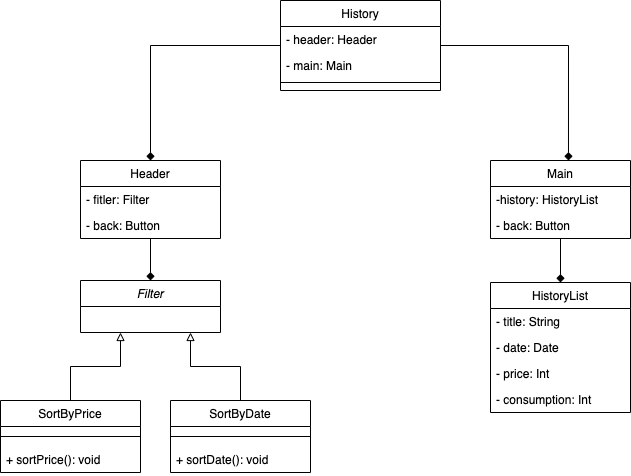

The diagram above was exported from draw.io. Its source (the exported page's mxGraphModel, read from the mxfile embedded in the PNG):
<mxGraphModel dx="1175" dy="499" grid="1" gridSize="10" guides="1" tooltips="1" connect="1" arrows="1" fold="1" page="1" pageScale="1" pageWidth="827" pageHeight="1169" math="0" shadow="0">
  <root>
    <mxCell id="WIyWlLk6GJQsqaUBKTNV-0" />
    <mxCell id="WIyWlLk6GJQsqaUBKTNV-1" parent="WIyWlLk6GJQsqaUBKTNV-0" />
    <mxCell id="Th2lMtySTJQAk08OxYYp-25" style="edgeStyle=orthogonalEdgeStyle;rounded=0;orthogonalLoop=1;jettySize=auto;html=1;entryX=0.5;entryY=0;entryDx=0;entryDy=0;endArrow=diamond;endFill=1;" parent="WIyWlLk6GJQsqaUBKTNV-1" source="zkfFHV4jXpPFQw0GAbJ--0" target="Th2lMtySTJQAk08OxYYp-0" edge="1">
      <mxGeometry relative="1" as="geometry" />
    </mxCell>
    <mxCell id="Th2lMtySTJQAk08OxYYp-27" style="edgeStyle=orthogonalEdgeStyle;rounded=0;orthogonalLoop=1;jettySize=auto;html=1;entryX=0.557;entryY=0;entryDx=0;entryDy=0;entryPerimeter=0;endArrow=diamond;endFill=1;" parent="WIyWlLk6GJQsqaUBKTNV-1" source="zkfFHV4jXpPFQw0GAbJ--0" target="Th2lMtySTJQAk08OxYYp-10" edge="1">
      <mxGeometry relative="1" as="geometry" />
    </mxCell>
    <mxCell id="zkfFHV4jXpPFQw0GAbJ--0" value="History" style="swimlane;fontStyle=0;align=center;verticalAlign=top;childLayout=stackLayout;horizontal=1;startSize=26;horizontalStack=0;resizeParent=1;resizeLast=0;collapsible=1;marginBottom=0;rounded=0;shadow=0;strokeWidth=1;" parent="WIyWlLk6GJQsqaUBKTNV-1" vertex="1">
      <mxGeometry x="320" y="40" width="160" height="90" as="geometry">
        <mxRectangle x="230" y="140" width="160" height="26" as="alternateBounds" />
      </mxGeometry>
    </mxCell>
    <mxCell id="zkfFHV4jXpPFQw0GAbJ--1" value="- header: Header" style="text;align=left;verticalAlign=top;spacingLeft=4;spacingRight=4;overflow=hidden;rotatable=0;points=[[0,0.5],[1,0.5]];portConstraint=eastwest;" parent="zkfFHV4jXpPFQw0GAbJ--0" vertex="1">
      <mxGeometry y="26" width="160" height="26" as="geometry" />
    </mxCell>
    <mxCell id="zkfFHV4jXpPFQw0GAbJ--2" value="- main: Main" style="text;align=left;verticalAlign=top;spacingLeft=4;spacingRight=4;overflow=hidden;rotatable=0;points=[[0,0.5],[1,0.5]];portConstraint=eastwest;rounded=0;shadow=0;html=0;" parent="zkfFHV4jXpPFQw0GAbJ--0" vertex="1">
      <mxGeometry y="52" width="160" height="26" as="geometry" />
    </mxCell>
    <mxCell id="zkfFHV4jXpPFQw0GAbJ--4" value="" style="line;html=1;strokeWidth=1;align=left;verticalAlign=middle;spacingTop=-1;spacingLeft=3;spacingRight=3;rotatable=0;labelPosition=right;points=[];portConstraint=eastwest;" parent="zkfFHV4jXpPFQw0GAbJ--0" vertex="1">
      <mxGeometry y="78" width="160" height="8" as="geometry" />
    </mxCell>
    <mxCell id="Th2lMtySTJQAk08OxYYp-30" style="edgeStyle=orthogonalEdgeStyle;rounded=0;orthogonalLoop=1;jettySize=auto;html=1;endArrow=diamond;endFill=1;" parent="WIyWlLk6GJQsqaUBKTNV-1" source="Th2lMtySTJQAk08OxYYp-0" target="Th2lMtySTJQAk08OxYYp-4" edge="1">
      <mxGeometry relative="1" as="geometry" />
    </mxCell>
    <mxCell id="Th2lMtySTJQAk08OxYYp-0" value="Header" style="swimlane;fontStyle=0;childLayout=stackLayout;horizontal=1;startSize=26;fillColor=none;horizontalStack=0;resizeParent=1;resizeParentMax=0;resizeLast=0;collapsible=1;marginBottom=0;" parent="WIyWlLk6GJQsqaUBKTNV-1" vertex="1">
      <mxGeometry x="120" y="200" width="140" height="78" as="geometry" />
    </mxCell>
    <mxCell id="Th2lMtySTJQAk08OxYYp-1" value="- fitler: Filter" style="text;strokeColor=none;fillColor=none;align=left;verticalAlign=top;spacingLeft=4;spacingRight=4;overflow=hidden;rotatable=0;points=[[0,0.5],[1,0.5]];portConstraint=eastwest;" parent="Th2lMtySTJQAk08OxYYp-0" vertex="1">
      <mxGeometry y="26" width="140" height="26" as="geometry" />
    </mxCell>
    <mxCell id="Th2lMtySTJQAk08OxYYp-2" value="- back: Button" style="text;strokeColor=none;fillColor=none;align=left;verticalAlign=top;spacingLeft=4;spacingRight=4;overflow=hidden;rotatable=0;points=[[0,0.5],[1,0.5]];portConstraint=eastwest;" parent="Th2lMtySTJQAk08OxYYp-0" vertex="1">
      <mxGeometry y="52" width="140" height="26" as="geometry" />
    </mxCell>
    <mxCell id="Th2lMtySTJQAk08OxYYp-31" style="edgeStyle=orthogonalEdgeStyle;rounded=0;orthogonalLoop=1;jettySize=auto;html=1;endArrow=block;endFill=0;exitX=0.5;exitY=0;exitDx=0;exitDy=0;" parent="WIyWlLk6GJQsqaUBKTNV-1" source="Th2lMtySTJQAk08OxYYp-8" target="Th2lMtySTJQAk08OxYYp-4" edge="1">
      <mxGeometry relative="1" as="geometry">
        <Array as="points">
          <mxPoint x="110" y="406" />
          <mxPoint x="160" y="406" />
        </Array>
      </mxGeometry>
    </mxCell>
    <mxCell id="Th2lMtySTJQAk08OxYYp-32" style="edgeStyle=orthogonalEdgeStyle;rounded=0;orthogonalLoop=1;jettySize=auto;html=1;endArrow=block;endFill=0;exitX=0.5;exitY=0;exitDx=0;exitDy=0;" parent="WIyWlLk6GJQsqaUBKTNV-1" source="Th2lMtySTJQAk08OxYYp-22" target="Th2lMtySTJQAk08OxYYp-4" edge="1">
      <mxGeometry relative="1" as="geometry">
        <Array as="points">
          <mxPoint x="280" y="406" />
          <mxPoint x="230" y="406" />
        </Array>
      </mxGeometry>
    </mxCell>
    <mxCell id="Th2lMtySTJQAk08OxYYp-4" value="Filter" style="swimlane;fontStyle=2;childLayout=stackLayout;horizontal=1;startSize=26;fillColor=none;horizontalStack=0;resizeParent=1;resizeParentMax=0;resizeLast=0;collapsible=1;marginBottom=0;" parent="WIyWlLk6GJQsqaUBKTNV-1" vertex="1">
      <mxGeometry x="120" y="320" width="140" height="52" as="geometry" />
    </mxCell>
    <mxCell id="Th2lMtySTJQAk08OxYYp-8" value="SortByPrice" style="swimlane;fontStyle=0;childLayout=stackLayout;horizontal=1;startSize=26;fillColor=none;horizontalStack=0;resizeParent=1;resizeParentMax=0;resizeLast=0;collapsible=1;marginBottom=0;" parent="WIyWlLk6GJQsqaUBKTNV-1" vertex="1">
      <mxGeometry x="40" y="440" width="140" height="72" as="geometry" />
    </mxCell>
    <mxCell id="Th2lMtySTJQAk08OxYYp-18" value="" style="line;strokeWidth=1;fillColor=none;align=left;verticalAlign=middle;spacingTop=-1;spacingLeft=3;spacingRight=3;rotatable=0;labelPosition=right;points=[];portConstraint=eastwest;" parent="Th2lMtySTJQAk08OxYYp-8" vertex="1">
      <mxGeometry y="26" width="140" height="20" as="geometry" />
    </mxCell>
    <mxCell id="Th2lMtySTJQAk08OxYYp-20" value="+ sortPrice(): void" style="text;strokeColor=none;fillColor=none;align=left;verticalAlign=top;spacingLeft=4;spacingRight=4;overflow=hidden;rotatable=0;points=[[0,0.5],[1,0.5]];portConstraint=eastwest;" parent="Th2lMtySTJQAk08OxYYp-8" vertex="1">
      <mxGeometry y="46" width="140" height="26" as="geometry" />
    </mxCell>
    <mxCell id="Th2lMtySTJQAk08OxYYp-29" style="edgeStyle=orthogonalEdgeStyle;rounded=0;orthogonalLoop=1;jettySize=auto;html=1;entryX=0.5;entryY=0;entryDx=0;entryDy=0;endArrow=diamond;endFill=1;" parent="WIyWlLk6GJQsqaUBKTNV-1" source="Th2lMtySTJQAk08OxYYp-10" target="Th2lMtySTJQAk08OxYYp-13" edge="1">
      <mxGeometry relative="1" as="geometry" />
    </mxCell>
    <mxCell id="Th2lMtySTJQAk08OxYYp-10" value="Main" style="swimlane;fontStyle=0;childLayout=stackLayout;horizontal=1;startSize=26;fillColor=none;horizontalStack=0;resizeParent=1;resizeParentMax=0;resizeLast=0;collapsible=1;marginBottom=0;" parent="WIyWlLk6GJQsqaUBKTNV-1" vertex="1">
      <mxGeometry x="530" y="200" width="140" height="78" as="geometry" />
    </mxCell>
    <mxCell id="Th2lMtySTJQAk08OxYYp-11" value="-history: HistoryList" style="text;strokeColor=none;fillColor=none;align=left;verticalAlign=top;spacingLeft=4;spacingRight=4;overflow=hidden;rotatable=0;points=[[0,0.5],[1,0.5]];portConstraint=eastwest;" parent="Th2lMtySTJQAk08OxYYp-10" vertex="1">
      <mxGeometry y="26" width="140" height="26" as="geometry" />
    </mxCell>
    <mxCell id="Th2lMtySTJQAk08OxYYp-12" value="- back: Button" style="text;strokeColor=none;fillColor=none;align=left;verticalAlign=top;spacingLeft=4;spacingRight=4;overflow=hidden;rotatable=0;points=[[0,0.5],[1,0.5]];portConstraint=eastwest;" parent="Th2lMtySTJQAk08OxYYp-10" vertex="1">
      <mxGeometry y="52" width="140" height="26" as="geometry" />
    </mxCell>
    <mxCell id="Th2lMtySTJQAk08OxYYp-13" value="HistoryList" style="swimlane;fontStyle=0;childLayout=stackLayout;horizontal=1;startSize=26;fillColor=none;horizontalStack=0;resizeParent=1;resizeParentMax=0;resizeLast=0;collapsible=1;marginBottom=0;" parent="WIyWlLk6GJQsqaUBKTNV-1" vertex="1">
      <mxGeometry x="530" y="322" width="140" height="130" as="geometry" />
    </mxCell>
    <mxCell id="Th2lMtySTJQAk08OxYYp-14" value="- title: String" style="text;strokeColor=none;fillColor=none;align=left;verticalAlign=top;spacingLeft=4;spacingRight=4;overflow=hidden;rotatable=0;points=[[0,0.5],[1,0.5]];portConstraint=eastwest;" parent="Th2lMtySTJQAk08OxYYp-13" vertex="1">
      <mxGeometry y="26" width="140" height="26" as="geometry" />
    </mxCell>
    <mxCell id="Th2lMtySTJQAk08OxYYp-15" value="- date: Date" style="text;strokeColor=none;fillColor=none;align=left;verticalAlign=top;spacingLeft=4;spacingRight=4;overflow=hidden;rotatable=0;points=[[0,0.5],[1,0.5]];portConstraint=eastwest;" parent="Th2lMtySTJQAk08OxYYp-13" vertex="1">
      <mxGeometry y="52" width="140" height="26" as="geometry" />
    </mxCell>
    <mxCell id="Th2lMtySTJQAk08OxYYp-16" value="- price: Int" style="text;strokeColor=none;fillColor=none;align=left;verticalAlign=top;spacingLeft=4;spacingRight=4;overflow=hidden;rotatable=0;points=[[0,0.5],[1,0.5]];portConstraint=eastwest;" parent="Th2lMtySTJQAk08OxYYp-13" vertex="1">
      <mxGeometry y="78" width="140" height="26" as="geometry" />
    </mxCell>
    <mxCell id="Th2lMtySTJQAk08OxYYp-17" value="- consumption: Int" style="text;strokeColor=none;fillColor=none;align=left;verticalAlign=top;spacingLeft=4;spacingRight=4;overflow=hidden;rotatable=0;points=[[0,0.5],[1,0.5]];portConstraint=eastwest;" parent="Th2lMtySTJQAk08OxYYp-13" vertex="1">
      <mxGeometry y="104" width="140" height="26" as="geometry" />
    </mxCell>
    <mxCell id="Th2lMtySTJQAk08OxYYp-22" value="SortByDate" style="swimlane;fontStyle=0;childLayout=stackLayout;horizontal=1;startSize=26;fillColor=none;horizontalStack=0;resizeParent=1;resizeParentMax=0;resizeLast=0;collapsible=1;marginBottom=0;" parent="WIyWlLk6GJQsqaUBKTNV-1" vertex="1">
      <mxGeometry x="210" y="440" width="140" height="72" as="geometry" />
    </mxCell>
    <mxCell id="Th2lMtySTJQAk08OxYYp-23" value="" style="line;strokeWidth=1;fillColor=none;align=left;verticalAlign=middle;spacingTop=-1;spacingLeft=3;spacingRight=3;rotatable=0;labelPosition=right;points=[];portConstraint=eastwest;" parent="Th2lMtySTJQAk08OxYYp-22" vertex="1">
      <mxGeometry y="26" width="140" height="20" as="geometry" />
    </mxCell>
    <mxCell id="Th2lMtySTJQAk08OxYYp-24" value="+ sortDate(): void" style="text;strokeColor=none;fillColor=none;align=left;verticalAlign=top;spacingLeft=4;spacingRight=4;overflow=hidden;rotatable=0;points=[[0,0.5],[1,0.5]];portConstraint=eastwest;" parent="Th2lMtySTJQAk08OxYYp-22" vertex="1">
      <mxGeometry y="46" width="140" height="26" as="geometry" />
    </mxCell>
  </root>
</mxGraphModel>